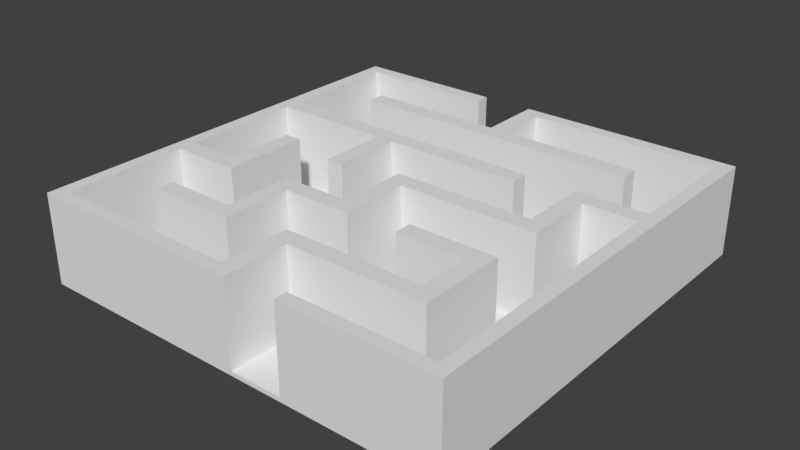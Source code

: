 # Source: Maze-Middle.blend  (saved by Blender 2.79.0; exported with 4.5.12 LTS)
import bpy
from mathutils import Matrix  # noqa: F401  (used for matrix-valued properties, if any)

bpy.ops.wm.read_factory_settings(use_empty=True)
scene = bpy.context.scene
scene.name = 'Scene'

# ---- collections
col_collection_1 = bpy.data.collections.new('Collection 1'); scene.collection.children.link(col_collection_1)

# ---- world
world_world = bpy.data.worlds.new('World'); scene.world = world_world
world_world.color = (0.05088, 0.05088, 0.05088)
world_world.use_sun_shadow = False
world_world.sun_shadow_jitter_overblur = 0.0
world_world.cycles.sampling_method = 'MANUAL'

# ---- meshes
me_cuselection = bpy.data.meshes.new('CUSelection')
me_cuselection.from_pydata([(-0.01297, 0.01296, 0.1), (-0.01297, -0.01296, 0.1), (0.0005293, -0.01296, 0.1), (0.0005293, -0.008995, 0.1), (0.008997, -0.008995, 0.1), (0.008997, -0.003704, 0.1), (0.003705, -0.003704, 0.1), (0.003705, -0.004762, 0.1), (0.007939, -0.004762, 0.1), (0.007939, -0.007937, 0.1), (-0.0005293, -0.007937, 0.1), (-0.0005293, -0.01217, 0.1), (-0.01217, -0.01217, 0.1), (-0.01217, -0.004762, 0.1), (-0.007939, -0.004762, 0.1), (-0.007939, 0.0005291, 0.1), (-0.008997, 0.0005291, 0.1), (-0.008997, -0.003704, 0.1), (-0.01217, -0.003704, 0.1), (-0.01217, 0.003704, 0.1), (-0.004763, 0.003704, 0.1), (-0.004763, -0.0005291, 0.1), (-0.003705, -0.0005291, 0.1), (-0.003705, 0.003704, 0.1), (0.004763, 0.003704, 0.1), (0.004763, 0.004762, 0.1), (-0.01217, 0.004762, 0.1), (-0.01217, 0.01217, 0.1), (-0.003705, 0.01217, 0.1), (-0.003705, 0.01296, 0.1), (-0.0005293, 0.01296, 0.1), (-0.0005293, 0.008995, 0.1), (-0.008997, 0.008995, 0.1), (-0.008997, 0.007937, 0.1), (0.008997, 0.007937, 0.1), (0.008997, 0.008995, 0.1), (0.0005293, 0.008995, 0.1), (0.0005293, 0.01217, 0.1), (0.01217, 0.01217, 0.1), (0.01217, 0.004762, 0.1), (0.007939, 0.004762, 0.1), (0.007939, 0.0005291, 0.1), (-0.0005293, 0.0005291, 0.1), (-0.0005293, -0.003704, 0.1), (-0.004763, -0.003704, 0.1), (-0.004763, -0.007937, 0.1), (-0.008997, -0.007937, 0.1), (-0.008997, -0.008995, 0.1), (-0.003705, -0.008995, 0.1), (-0.003705, -0.004762, 0.1), (0.0005293, -0.004762, 0.1), (0.0005293, -0.0005291, 0.1), (0.008997, -0.0005291, 0.1), (0.008997, 0.003704, 0.1), (0.01217, 0.003704, 0.1), (0.01217, -0.01217, 0.1), (0.003705, -0.01217, 0.1), (0.003705, -0.01296, 0.1), (0.01297, -0.01296, 0.1), (0.01297, 0.01296, 0.1), (-0.01297, 0.01296, 2.1), (-0.01297, -0.01296, 2.1), (0.0005293, -0.01296, 2.1), (0.0005293, -0.008995, 2.1), (0.008997, -0.008995, 2.1), (0.008997, -0.003704, 2.1), (0.003705, -0.003704, 2.1), (0.003705, -0.004762, 2.1), (0.007939, -0.004762, 2.1), (0.007939, -0.007937, 2.1), (-0.0005293, -0.007937, 2.1), (-0.0005293, -0.01217, 2.1), (-0.01217, -0.01217, 2.1), (-0.01217, -0.004762, 2.1), (-0.007939, -0.004762, 2.1), (-0.007939, 0.0005291, 2.1), (-0.008997, 0.0005291, 2.1), (-0.008997, -0.003704, 2.1), (-0.01217, -0.003704, 2.1), (-0.01217, 0.003704, 2.1), (-0.004763, 0.003704, 2.1), (-0.004763, -0.0005291, 2.1), (-0.003705, -0.0005291, 2.1), (-0.003705, 0.003704, 2.1), (0.004763, 0.003704, 2.1), (0.004763, 0.004762, 2.1), (-0.01217, 0.004762, 2.1), (-0.01217, 0.01217, 2.1), (-0.003705, 0.01217, 2.1), (-0.003705, 0.01296, 2.1), (-0.0005293, 0.01296, 2.1), (-0.0005293, 0.008995, 2.1), (-0.008997, 0.008995, 2.1), (-0.008997, 0.007937, 2.1), (0.008997, 0.007937, 2.1), (0.008997, 0.008995, 2.1), (0.0005293, 0.008995, 2.1), (0.0005293, 0.01217, 2.1), (0.01217, 0.01217, 2.1), (0.01217, 0.004762, 2.1), (0.007939, 0.004762, 2.1), (0.007939, 0.0005291, 2.1), (-0.0005293, 0.0005291, 2.1), (-0.0005293, -0.003704, 2.1), (-0.004763, -0.003704, 2.1), (-0.004763, -0.007937, 2.1), (-0.008997, -0.007937, 2.1), (-0.008997, -0.008995, 2.1), (-0.003705, -0.008995, 2.1), (-0.003705, -0.004762, 2.1), (0.0005293, -0.004762, 2.1), (0.0005293, -0.0005291, 2.1), (0.008997, -0.0005291, 2.1), (0.008997, 0.003704, 2.1), (0.01217, 0.003704, 2.1), (0.01217, -0.01217, 2.1), (0.003705, -0.01217, 2.1), (0.003705, -0.01296, 2.1), (0.01297, -0.01296, 2.1), (0.01297, 0.01296, 2.1), (-0.01297, 0.01296, 0.0), (-0.01297, -0.01296, 0.0), (0.01297, -0.01296, 0.0), (0.01297, 0.01296, 0.0)], [], [(36, 37, 97, 96), (55, 56, 116, 115), (52, 53, 113, 112), (53, 54, 114, 113), (19, 20, 80, 79), (2, 3, 63, 62), (37, 38, 98, 97), (4, 5, 65, 64), (20, 21, 81, 80), (3, 4, 64, 63), (38, 39, 99, 98), (21, 22, 82, 81), (39, 40, 100, 99), (56, 57, 117, 116), (57, 58, 118, 117), (22, 23, 83, 82), (40, 41, 101, 100), (5, 6, 66, 65), (58, 59, 119, 118), (41, 42, 102, 101), (23, 24, 84, 83), (6, 7, 67, 66), (7, 8, 68, 67), (42, 43, 103, 102), (24, 25, 85, 84), (59, 30, 90, 119), (26, 27, 87, 86), (27, 28, 88, 87), (25, 26, 86, 85), (8, 9, 69, 68), (43, 44, 104, 103), (44, 45, 105, 104), (9, 10, 70, 69), (28, 29, 89, 88), (45, 46, 106, 105), (10, 11, 71, 70), (47, 48, 108, 107), (46, 47, 107, 106), (11, 12, 72, 71), (12, 13, 73, 72), (29, 0, 60, 89), (30, 31, 91, 90), (31, 32, 92, 91), (48, 49, 109, 108), (13, 14, 74, 73), (32, 33, 93, 92), (49, 50, 110, 109), (14, 15, 75, 74), (15, 16, 76, 75), (50, 51, 111, 110), (33, 34, 94, 93), (16, 17, 77, 76), (17, 18, 78, 77), (34, 35, 95, 94), (90, 91, 92, 93, 94, 95, 96, 97, 98, 99, 100, 101, 102, 103, 104, 105, 106, 107, 108, 109, 110, 111, 112, 113, 114, 115, 116, 117, 118, 119), (51, 52, 112, 111), (60, 61, 62, 63, 64, 65, 66, 67, 68, 69, 70, 71, 72, 73, 74, 75, 76, 77, 78, 79, 80, 81, 82, 83, 84, 85, 86, 87, 88, 89), (1, 58, 59, 0), (54, 55, 115, 114), (0, 1, 61, 60), (35, 36, 96, 95), (1, 2, 62, 61), (18, 19, 79, 78), (121, 120, 123, 122), (58, 1, 121, 122), (0, 59, 123, 120), (59, 58, 122, 123), (1, 0, 120, 121)])
me_cuselection.use_remesh_preserve_volume = False
me_cuselection.use_remesh_preserve_attributes = False
me_cuselection.use_mirror_vertex_groups = False
me_cuselection.auto_texspace = False
me_cuselection.update()

# ---- objects
ob_curve = bpy.data.objects.new('Curve', me_cuselection)

# ---- transforms, parenting, visibility, modifiers, constraints
ob_curve.location = (0.0, 0.0, 0.0)
ob_curve.scale = (385.6, 385.7, 1.0)
ob_curve.lineart.crease_threshold = 0.0

# ---- collection membership
col_collection_1.objects.link(ob_curve)

# ---- scene / render settings (as saved in the file)
scene.frame_start = 1; scene.frame_end = 250; scene.frame_set(1)
scene.render.engine = 'BLENDER_EEVEE_NEXT'
scene.render.resolution_percentage = 50
scene.render.dither_intensity = 0.0
scene.cycles.use_denoising = False
scene.cycles.samples = 128
scene.cycles.sampling_pattern = 'TABULATED_SOBOL'
scene.cycles.use_adaptive_sampling = False
scene.cycles.use_light_tree = False
scene.cycles.blur_glossy = 0.0
scene.cycles.sample_clamp_indirect = 0.0
scene.view_settings.view_transform = 'Standard'
bpy.context.view_layer.update()

# ---- added for rendering (the .blend has no active camera and no usable light): camera, sun
cam_auto = bpy.data.cameras.new('AutoCamera')
cam_auto.lens = 50.0
cam_auto.sensor_width = 36.0
cam_auto.clip_end = 1000.0
ob_auto_camera = bpy.data.objects.new('AutoCamera', cam_auto)
scene.collection.objects.link(ob_auto_camera)
ob_auto_camera.location = (13.2281, -15.8737, 11.6325)
ob_auto_camera.rotation_euler = (1.09748, -7.21219e-08, 0.694738)
scene.camera = ob_auto_camera
light_auto_sun = bpy.data.lights.new('AutoSun', 'SUN')
light_auto_sun.energy = 3.0
light_auto_sun.angle = 0.0523599
ob_auto_sun = bpy.data.objects.new('AutoSun', light_auto_sun)
scene.collection.objects.link(ob_auto_sun)
ob_auto_sun.rotation_euler = (0.872665, 0.174533, 0.523599)
bpy.context.view_layer.update()
